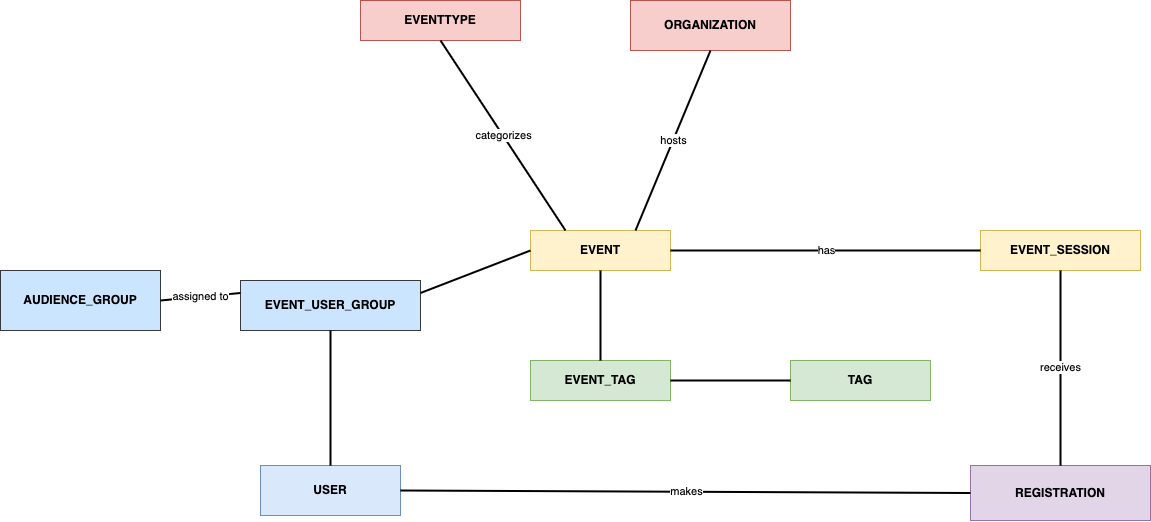

The diagram above was exported from draw.io. Its source (the exported page's mxGraphModel, read from the mxfile embedded in the PNG):
<mxGraphModel dx="1551" dy="1049" grid="1" gridSize="10" guides="1" tooltips="1" connect="1" arrows="1" fold="1" page="1" pageScale="1" pageWidth="1800" pageHeight="1200" math="0" shadow="0">
  <root>
    <mxCell id="0" />
    <mxCell id="1" parent="0" />
    <mxCell id="USER" value="&lt;b&gt;USER&lt;/b&gt;" style="rounded=0;whiteSpace=wrap;html=1;fillColor=#dae8fc;strokeColor=#6c8ebf;align=center;" parent="1" vertex="1">
      <mxGeometry x="380" y="735" width="140" height="50" as="geometry" />
    </mxCell>
    <mxCell id="ORGANIZATION" value="&lt;b&gt;ORGANIZATION&lt;/b&gt;" style="rounded=0;whiteSpace=wrap;html=1;fillColor=#f8cecc;strokeColor=#b85450;align=center;" parent="1" vertex="1">
      <mxGeometry x="750" y="270" width="160" height="50" as="geometry" />
    </mxCell>
    <mxCell id="EVENTTYPE" value="&lt;b&gt;EVENTTYPE&lt;/b&gt;" style="rounded=0;whiteSpace=wrap;html=1;fillColor=#f8cecc;strokeColor=#b85450;align=center;" parent="1" vertex="1">
      <mxGeometry x="480" y="270" width="160" height="40" as="geometry" />
    </mxCell>
    <mxCell id="EVENT" value="&lt;b&gt;EVENT&lt;/b&gt;" style="rounded=0;whiteSpace=wrap;html=1;fillColor=#fff2cc;strokeColor=#d6b656;align=center;" parent="1" vertex="1">
      <mxGeometry x="650" y="500" width="140" height="40" as="geometry" />
    </mxCell>
    <mxCell id="EVENT_SESSION" value="&lt;b&gt;EVENT_SESSION&lt;/b&gt;" style="rounded=0;whiteSpace=wrap;html=1;fillColor=#fff2cc;strokeColor=#d6b656;align=center;" parent="1" vertex="1">
      <mxGeometry x="1100" y="500" width="160" height="40" as="geometry" />
    </mxCell>
    <mxCell id="REGISTRATION" value="&lt;b&gt;REGISTRATION&lt;/b&gt;" style="rounded=0;whiteSpace=wrap;html=1;fillColor=#e1d5e7;strokeColor=#9673a6;align=center;" parent="1" vertex="1">
      <mxGeometry x="1090" y="735" width="180" height="55" as="geometry" />
    </mxCell>
    <mxCell id="TAG" value="&lt;b&gt;TAG&lt;/b&gt;" style="rounded=0;whiteSpace=wrap;html=1;fillColor=#d5e8d4;strokeColor=#82b366;align=center;" parent="1" vertex="1">
      <mxGeometry x="910" y="630" width="140" height="40" as="geometry" />
    </mxCell>
    <mxCell id="EVENT_TAG" value="&lt;b&gt;EVENT_TAG&lt;/b&gt;" style="rounded=0;whiteSpace=wrap;html=1;fillColor=#d5e8d4;strokeColor=#82b366;align=center;" parent="1" vertex="1">
      <mxGeometry x="650" y="630" width="140" height="40" as="geometry" />
    </mxCell>
    <mxCell id="AUDIENCE_GROUP" value="&lt;b&gt;AUDIENCE_GROUP&lt;/b&gt;" style="rounded=0;whiteSpace=wrap;html=1;fillColor=#cce5ff;strokeColor=#36393d;align=center;" parent="1" vertex="1">
      <mxGeometry x="120" y="540" width="160" height="60" as="geometry" />
    </mxCell>
    <mxCell id="EVENT_USER_GROUP" value="&lt;b&gt;EVENT_USER_GROUP&lt;/b&gt;" style="rounded=0;whiteSpace=wrap;html=1;fillColor=#cce5ff;strokeColor=#36393d;align=center;" parent="1" vertex="1">
      <mxGeometry x="360" y="550" width="180" height="50" as="geometry" />
    </mxCell>
    <mxCell id="edge1" value="hosts" style="endArrow=none;html=1;rounded=0;exitX=0.5;exitY=1;exitDx=0;exitDy=0;entryX=0.75;entryY=0;entryDx=0;entryDy=0;strokeWidth=2;" parent="1" source="ORGANIZATION" target="EVENT" edge="1">
      <mxGeometry relative="1" as="geometry" />
    </mxCell>
    <mxCell id="edge2" value="categorizes" style="endArrow=none;html=1;rounded=0;exitX=0.5;exitY=1;exitDx=0;exitDy=0;entryX=0.25;entryY=0;entryDx=0;entryDy=0;strokeWidth=2;" parent="1" source="EVENTTYPE" target="EVENT" edge="1">
      <mxGeometry relative="1" as="geometry" />
    </mxCell>
    <mxCell id="edge3" value="has" style="endArrow=none;html=1;rounded=0;exitX=1;exitY=0.5;exitDx=0;exitDy=0;entryX=0;entryY=0.5;entryDx=0;entryDy=0;strokeWidth=2;flowAnimation=0;" parent="1" source="EVENT" target="EVENT_SESSION" edge="1">
      <mxGeometry relative="1" as="geometry" />
    </mxCell>
    <mxCell id="edge4" value="makes" style="endArrow=none;html=1;rounded=0;exitX=1;exitY=0.5;exitDx=0;exitDy=0;entryX=0;entryY=0.5;entryDx=0;entryDy=0;strokeWidth=2;" parent="1" source="USER" target="REGISTRATION" edge="1">
      <mxGeometry relative="1" as="geometry" />
    </mxCell>
    <mxCell id="edge5" value="receives" style="endArrow=none;html=1;rounded=0;exitX=0.5;exitY=1;exitDx=0;exitDy=0;entryX=0.5;entryY=0;entryDx=0;entryDy=0;strokeWidth=2;" parent="1" source="EVENT_SESSION" target="REGISTRATION" edge="1">
      <mxGeometry relative="1" as="geometry" />
    </mxCell>
    <mxCell id="edge6" value="" style="endArrow=none;html=1;rounded=0;exitX=0.5;exitY=1;exitDx=0;exitDy=0;entryX=0.5;entryY=0;entryDx=0;entryDy=0;strokeWidth=2;" parent="1" source="EVENT" target="EVENT_TAG" edge="1">
      <mxGeometry relative="1" as="geometry" />
    </mxCell>
    <mxCell id="edge7" value="" style="endArrow=none;html=1;rounded=0;strokeWidth=2;entryX=1;entryY=0.5;entryDx=0;entryDy=0;exitX=0;exitY=0.5;exitDx=0;exitDy=0;" parent="1" source="TAG" target="EVENT_TAG" edge="1">
      <mxGeometry relative="1" as="geometry">
        <mxPoint x="930" y="700" as="sourcePoint" />
        <mxPoint x="870" y="570" as="targetPoint" />
      </mxGeometry>
    </mxCell>
    <mxCell id="edge8" value="" style="endArrow=none;html=1;rounded=0;exitX=0.5;exitY=0;exitDx=0;exitDy=0;entryX=0.5;entryY=1;entryDx=0;entryDy=0;strokeWidth=2;" parent="1" source="USER" target="EVENT_USER_GROUP" edge="1">
      <mxGeometry relative="1" as="geometry" />
    </mxCell>
    <mxCell id="edge9" value="" style="endArrow=none;html=1;rounded=0;exitX=0;exitY=0.5;exitDx=0;exitDy=0;entryX=1;entryY=0.25;entryDx=0;entryDy=0;strokeWidth=2;" parent="1" source="EVENT" target="EVENT_USER_GROUP" edge="1">
      <mxGeometry relative="1" as="geometry" />
    </mxCell>
    <mxCell id="edge10" value="assigned to" style="endArrow=none;html=1;rounded=0;exitX=1;exitY=0.5;exitDx=0;exitDy=0;entryX=0;entryY=0.25;entryDx=0;entryDy=0;strokeWidth=2;" parent="1" source="AUDIENCE_GROUP" target="EVENT_USER_GROUP" edge="1">
      <mxGeometry relative="1" as="geometry" />
    </mxCell>
  </root>
</mxGraphModel>